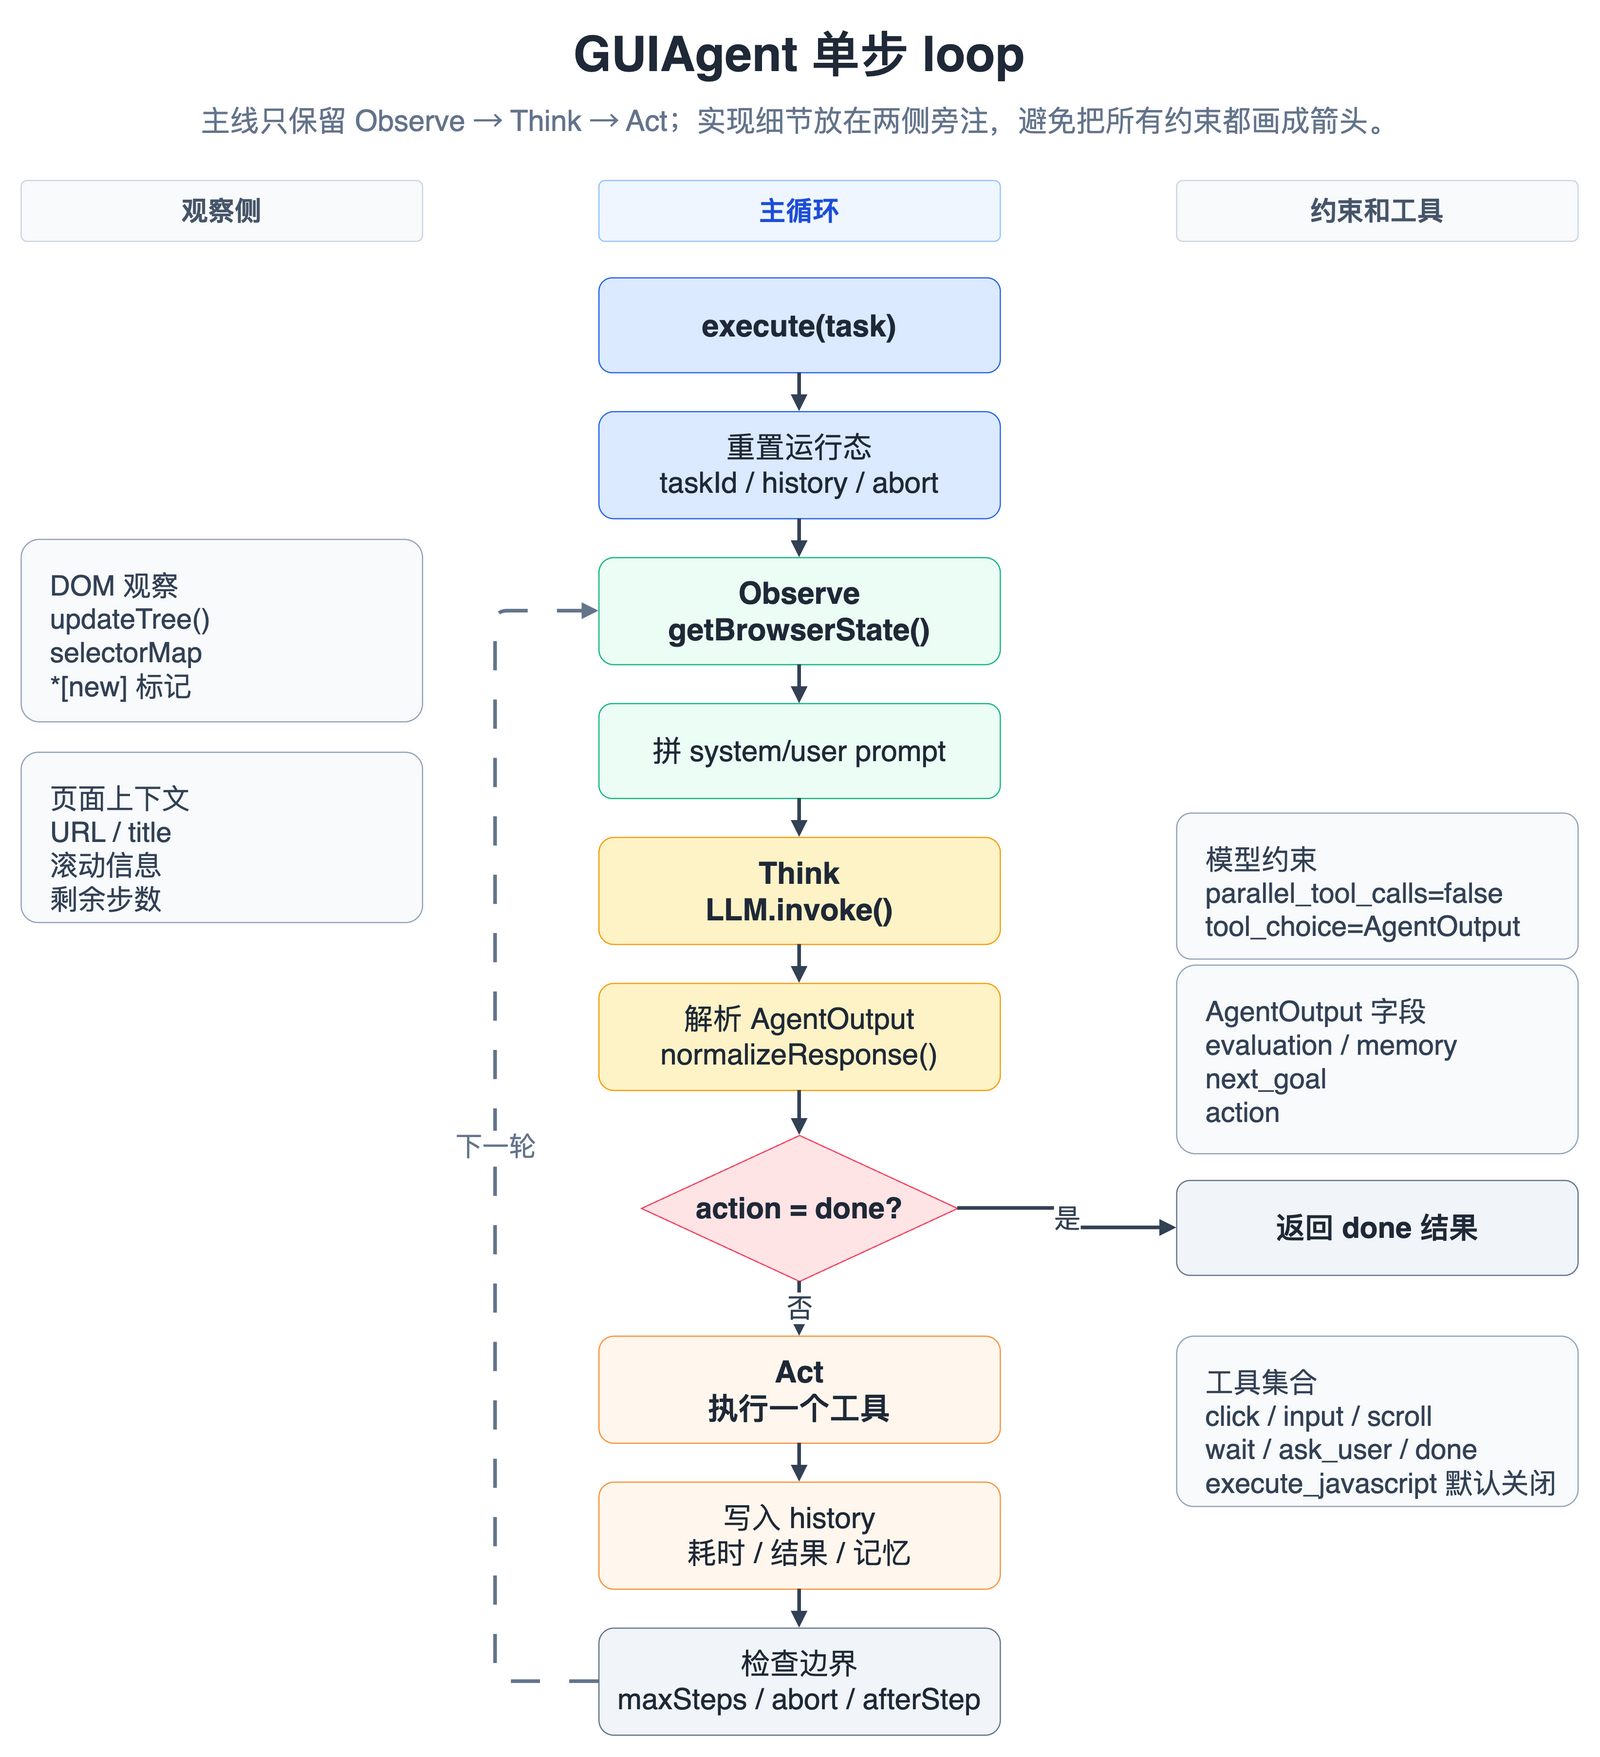

The diagram above was exported from draw.io. Its source (the exported page's mxGraphModel, read from the mxfile embedded in the PNG):
<mxGraphModel dx="1500" dy="1540" grid="1" gridSize="10" guides="1" tooltips="1" connect="1" arrows="1" fold="1" page="1" pageScale="1" pageWidth="1500" pageHeight="1540" math="0" shadow="0">
  <root>
    <mxCell id="0" />
    <mxCell id="1" parent="0" />
    <mxCell id="2" value="GUIAgent 单步 loop" style="text;html=1;strokeColor=none;fillColor=none;fontSize=40;fontStyle=1;fontColor=#1F2937;align=center;verticalAlign=middle;whiteSpace=wrap;" vertex="1" parent="1">
      <mxGeometry x="455" y="28" width="590" height="56" as="geometry" />
    </mxCell>
    <mxCell id="3" value="主线只保留 Observe → Think → Act；实现细节放在两侧旁注，避免把所有约束都画成箭头。" style="text;html=1;strokeColor=none;fillColor=none;fontSize=24;fontColor=#64748B;align=center;verticalAlign=middle;whiteSpace=wrap;" vertex="1" parent="1">
      <mxGeometry x="250" y="90" width="1000" height="42" as="geometry" />
    </mxCell>
    <mxCell id="4" value="观察侧" style="rounded=1;whiteSpace=wrap;html=1;fillColor=#F8FAFC;strokeColor=#CBD5E1;fontColor=#475569;fontSize=22;fontStyle=1;align=center;verticalAlign=middle;arcSize=10;" vertex="1" parent="1">
      <mxGeometry x="110" y="160" width="330" height="50" as="geometry" />
    </mxCell>
    <mxCell id="5" value="主循环" style="rounded=1;whiteSpace=wrap;html=1;fillColor=#EFF6FF;strokeColor=#93C5FD;fontColor=#1D4ED8;fontSize=22;fontStyle=1;align=center;verticalAlign=middle;arcSize=10;" vertex="1" parent="1">
      <mxGeometry x="585" y="160" width="330" height="50" as="geometry" />
    </mxCell>
    <mxCell id="6" value="约束和工具" style="rounded=1;whiteSpace=wrap;html=1;fillColor=#F8FAFC;strokeColor=#CBD5E1;fontColor=#475569;fontSize=22;fontStyle=1;align=center;verticalAlign=middle;arcSize=10;" vertex="1" parent="1">
      <mxGeometry x="1060" y="160" width="330" height="50" as="geometry" />
    </mxCell>
    <mxCell id="10" value="execute(task)" style="rounded=1;whiteSpace=wrap;html=1;fillColor=#DBEAFE;strokeColor=#2563EB;fontColor=#1F2937;fontSize=25;fontStyle=1;align=center;verticalAlign=middle;arcSize=14;" vertex="1" parent="1">
      <mxGeometry x="585" y="240" width="330" height="78" as="geometry" />
    </mxCell>
    <mxCell id="11" value="重置运行态&#10;taskId / history / abort" style="rounded=1;whiteSpace=wrap;html=1;fillColor=#DBEAFE;strokeColor=#2563EB;fontColor=#1F2937;fontSize=24;align=center;verticalAlign=middle;arcSize=14;" vertex="1" parent="1">
      <mxGeometry x="585" y="350" width="330" height="88" as="geometry" />
    </mxCell>
    <mxCell id="12" value="Observe&#10;getBrowserState()" style="rounded=1;whiteSpace=wrap;html=1;fillColor=#ECFDF5;strokeColor=#10B981;fontColor=#1F2937;fontSize=25;fontStyle=1;align=center;verticalAlign=middle;arcSize=14;" vertex="1" parent="1">
      <mxGeometry x="585" y="470" width="330" height="88" as="geometry" />
    </mxCell>
    <mxCell id="13" value="拼 system/user prompt" style="rounded=1;whiteSpace=wrap;html=1;fillColor=#ECFDF5;strokeColor=#10B981;fontColor=#1F2937;fontSize=24;align=center;verticalAlign=middle;arcSize=14;" vertex="1" parent="1">
      <mxGeometry x="585" y="590" width="330" height="78" as="geometry" />
    </mxCell>
    <mxCell id="14" value="Think&#10;LLM.invoke()" style="rounded=1;whiteSpace=wrap;html=1;fillColor=#FEF3C7;strokeColor=#F59E0B;fontColor=#1F2937;fontSize=25;fontStyle=1;align=center;verticalAlign=middle;arcSize=14;" vertex="1" parent="1">
      <mxGeometry x="585" y="700" width="330" height="88" as="geometry" />
    </mxCell>
    <mxCell id="15" value="解析 AgentOutput&#10;normalizeResponse()" style="rounded=1;whiteSpace=wrap;html=1;fillColor=#FEF3C7;strokeColor=#F59E0B;fontColor=#1F2937;fontSize=24;align=center;verticalAlign=middle;arcSize=14;" vertex="1" parent="1">
      <mxGeometry x="585" y="820" width="330" height="88" as="geometry" />
    </mxCell>
    <mxCell id="16" value="action = done?" style="rhombus;whiteSpace=wrap;html=1;fillColor=#FFE4E6;strokeColor=#F43F5E;fontColor=#1F2937;fontSize=24;fontStyle=1;align=center;verticalAlign=middle;" vertex="1" parent="1">
      <mxGeometry x="620" y="945" width="260" height="120" as="geometry" />
    </mxCell>
    <mxCell id="17" value="返回 done 结果" style="rounded=1;whiteSpace=wrap;html=1;fillColor=#F1F5F9;strokeColor=#64748B;fontColor=#1F2937;fontSize=24;fontStyle=1;align=center;verticalAlign=middle;arcSize=14;" vertex="1" parent="1">
      <mxGeometry x="1060" y="982" width="330" height="78" as="geometry" />
    </mxCell>
    <mxCell id="18" value="Act&#10;执行一个工具" style="rounded=1;whiteSpace=wrap;html=1;fillColor=#FFF7ED;strokeColor=#FB923C;fontColor=#1F2937;fontSize=25;fontStyle=1;align=center;verticalAlign=middle;arcSize=14;" vertex="1" parent="1">
      <mxGeometry x="585" y="1110" width="330" height="88" as="geometry" />
    </mxCell>
    <mxCell id="19" value="写入 history&#10;耗时 / 结果 / 记忆" style="rounded=1;whiteSpace=wrap;html=1;fillColor=#FFF7ED;strokeColor=#FB923C;fontColor=#1F2937;fontSize=24;align=center;verticalAlign=middle;arcSize=14;" vertex="1" parent="1">
      <mxGeometry x="585" y="1230" width="330" height="88" as="geometry" />
    </mxCell>
    <mxCell id="20" value="检查边界&#10;maxSteps / abort / afterStep" style="rounded=1;whiteSpace=wrap;html=1;fillColor=#F1F5F9;strokeColor=#64748B;fontColor=#1F2937;fontSize=24;align=center;verticalAlign=middle;arcSize=14;" vertex="1" parent="1">
      <mxGeometry x="585" y="1350" width="330" height="88" as="geometry" />
    </mxCell>
    <mxCell id="30" value="DOM 观察&#10;updateTree()&#10;selectorMap&#10;*[new] 标记" style="rounded=1;whiteSpace=wrap;html=1;fillColor=#F8FAFC;strokeColor=#94A3B8;fontColor=#334155;fontSize=23;align=left;verticalAlign=top;spacingTop=18;spacingLeft=22;arcSize=10;" vertex="1" parent="1">
      <mxGeometry x="110" y="455" width="330" height="150" as="geometry" />
    </mxCell>
    <mxCell id="31" value="页面上下文&#10;URL / title&#10;滚动信息&#10;剩余步数" style="rounded=1;whiteSpace=wrap;html=1;fillColor=#F8FAFC;strokeColor=#94A3B8;fontColor=#334155;fontSize=23;align=left;verticalAlign=top;spacingTop=18;spacingLeft=22;arcSize=10;" vertex="1" parent="1">
      <mxGeometry x="110" y="630" width="330" height="140" as="geometry" />
    </mxCell>
    <mxCell id="32" value="模型约束&#10;parallel_tool_calls=false&#10;tool_choice=AgentOutput" style="rounded=1;whiteSpace=wrap;html=1;fillColor=#F8FAFC;strokeColor=#94A3B8;fontColor=#334155;fontSize=23;align=left;verticalAlign=top;spacingTop=18;spacingLeft=22;arcSize=10;" vertex="1" parent="1">
      <mxGeometry x="1060" y="680" width="330" height="120" as="geometry" />
    </mxCell>
    <mxCell id="33" value="AgentOutput 字段&#10;evaluation / memory&#10;next_goal&#10;action" style="rounded=1;whiteSpace=wrap;html=1;fillColor=#F8FAFC;strokeColor=#94A3B8;fontColor=#334155;fontSize=23;align=left;verticalAlign=top;spacingTop=18;spacingLeft=22;arcSize=10;" vertex="1" parent="1">
      <mxGeometry x="1060" y="805" width="330" height="155" as="geometry" />
    </mxCell>
    <mxCell id="34" value="工具集合&#10;click / input / scroll&#10;wait / ask_user / done&#10;execute_javascript 默认关闭" style="rounded=1;whiteSpace=wrap;html=1;fillColor=#F8FAFC;strokeColor=#94A3B8;fontColor=#334155;fontSize=23;align=left;verticalAlign=top;spacingTop=18;spacingLeft=22;arcSize=10;" vertex="1" parent="1">
      <mxGeometry x="1060" y="1110" width="330" height="140" as="geometry" />
    </mxCell>
    <mxCell id="40" value="" style="edgeStyle=orthogonalEdgeStyle;rounded=1;orthogonalLoop=1;jettySize=auto;html=1;strokeColor=#334155;strokeWidth=3;endArrow=block;endFill=1;exitX=0.5;exitY=1;exitDx=0;exitDy=0;entryX=0.5;entryY=0;entryDx=0;entryDy=0;" edge="1" parent="1" source="10" target="11">
      <mxGeometry relative="1" as="geometry" />
    </mxCell>
    <mxCell id="41" value="" style="edgeStyle=orthogonalEdgeStyle;rounded=1;orthogonalLoop=1;jettySize=auto;html=1;strokeColor=#334155;strokeWidth=3;endArrow=block;endFill=1;exitX=0.5;exitY=1;exitDx=0;exitDy=0;entryX=0.5;entryY=0;entryDx=0;entryDy=0;" edge="1" parent="1" source="11" target="12">
      <mxGeometry relative="1" as="geometry" />
    </mxCell>
    <mxCell id="42" value="" style="edgeStyle=orthogonalEdgeStyle;rounded=1;orthogonalLoop=1;jettySize=auto;html=1;strokeColor=#334155;strokeWidth=3;endArrow=block;endFill=1;exitX=0.5;exitY=1;exitDx=0;exitDy=0;entryX=0.5;entryY=0;entryDx=0;entryDy=0;" edge="1" parent="1" source="12" target="13">
      <mxGeometry relative="1" as="geometry" />
    </mxCell>
    <mxCell id="43" value="" style="edgeStyle=orthogonalEdgeStyle;rounded=1;orthogonalLoop=1;jettySize=auto;html=1;strokeColor=#334155;strokeWidth=3;endArrow=block;endFill=1;exitX=0.5;exitY=1;exitDx=0;exitDy=0;entryX=0.5;entryY=0;entryDx=0;entryDy=0;" edge="1" parent="1" source="13" target="14">
      <mxGeometry relative="1" as="geometry" />
    </mxCell>
    <mxCell id="44" value="" style="edgeStyle=orthogonalEdgeStyle;rounded=1;orthogonalLoop=1;jettySize=auto;html=1;strokeColor=#334155;strokeWidth=3;endArrow=block;endFill=1;exitX=0.5;exitY=1;exitDx=0;exitDy=0;entryX=0.5;entryY=0;entryDx=0;entryDy=0;" edge="1" parent="1" source="14" target="15">
      <mxGeometry relative="1" as="geometry" />
    </mxCell>
    <mxCell id="45" value="" style="edgeStyle=orthogonalEdgeStyle;rounded=1;orthogonalLoop=1;jettySize=auto;html=1;strokeColor=#334155;strokeWidth=3;endArrow=block;endFill=1;exitX=0.5;exitY=1;exitDx=0;exitDy=0;entryX=0.5;entryY=0;entryDx=0;entryDy=0;" edge="1" parent="1" source="15" target="16">
      <mxGeometry relative="1" as="geometry" />
    </mxCell>
    <mxCell id="46" value="是" style="edgeStyle=orthogonalEdgeStyle;rounded=1;orthogonalLoop=1;jettySize=auto;html=1;strokeColor=#334155;strokeWidth=3;endArrow=block;endFill=1;exitX=1;exitY=0.5;exitDx=0;exitDy=0;entryX=0;entryY=0.5;entryDx=0;entryDy=0;fontSize=22;fontColor=#334155;" edge="1" parent="1" source="16" target="17">
      <mxGeometry relative="1" as="geometry" />
    </mxCell>
    <mxCell id="47" value="否" style="edgeStyle=orthogonalEdgeStyle;rounded=1;orthogonalLoop=1;jettySize=auto;html=1;strokeColor=#334155;strokeWidth=3;endArrow=block;endFill=1;exitX=0.5;exitY=1;exitDx=0;exitDy=0;entryX=0.5;entryY=0;entryDx=0;entryDy=0;fontSize=22;fontColor=#334155;" edge="1" parent="1" source="16" target="18">
      <mxGeometry relative="1" as="geometry" />
    </mxCell>
    <mxCell id="48" value="" style="edgeStyle=orthogonalEdgeStyle;rounded=1;orthogonalLoop=1;jettySize=auto;html=1;strokeColor=#334155;strokeWidth=3;endArrow=block;endFill=1;exitX=0.5;exitY=1;exitDx=0;exitDy=0;entryX=0.5;entryY=0;entryDx=0;entryDy=0;" edge="1" parent="1" source="18" target="19">
      <mxGeometry relative="1" as="geometry" />
    </mxCell>
    <mxCell id="49" value="" style="edgeStyle=orthogonalEdgeStyle;rounded=1;orthogonalLoop=1;jettySize=auto;html=1;strokeColor=#334155;strokeWidth=3;endArrow=block;endFill=1;exitX=0.5;exitY=1;exitDx=0;exitDy=0;entryX=0.5;entryY=0;entryDx=0;entryDy=0;" edge="1" parent="1" source="19" target="20">
      <mxGeometry relative="1" as="geometry" />
    </mxCell>
    <mxCell id="50" value="下一轮" style="edgeStyle=orthogonalEdgeStyle;rounded=1;orthogonalLoop=1;jettySize=auto;html=1;strokeColor=#64748B;strokeWidth=3;dashed=1;dashPattern=8 8;endArrow=block;endFill=1;exitX=0;exitY=0.5;exitDx=0;exitDy=0;entryX=0;entryY=0.5;entryDx=0;entryDy=0;fontSize=22;fontColor=#64748B;" edge="1" parent="1" source="20" target="12">
      <mxGeometry relative="1" as="geometry">
        <Array as="points">
          <mxPoint x="500" y="1394" />
          <mxPoint x="500" y="514" />
        </Array>
      </mxGeometry>
    </mxCell>
  </root>
</mxGraphModel>